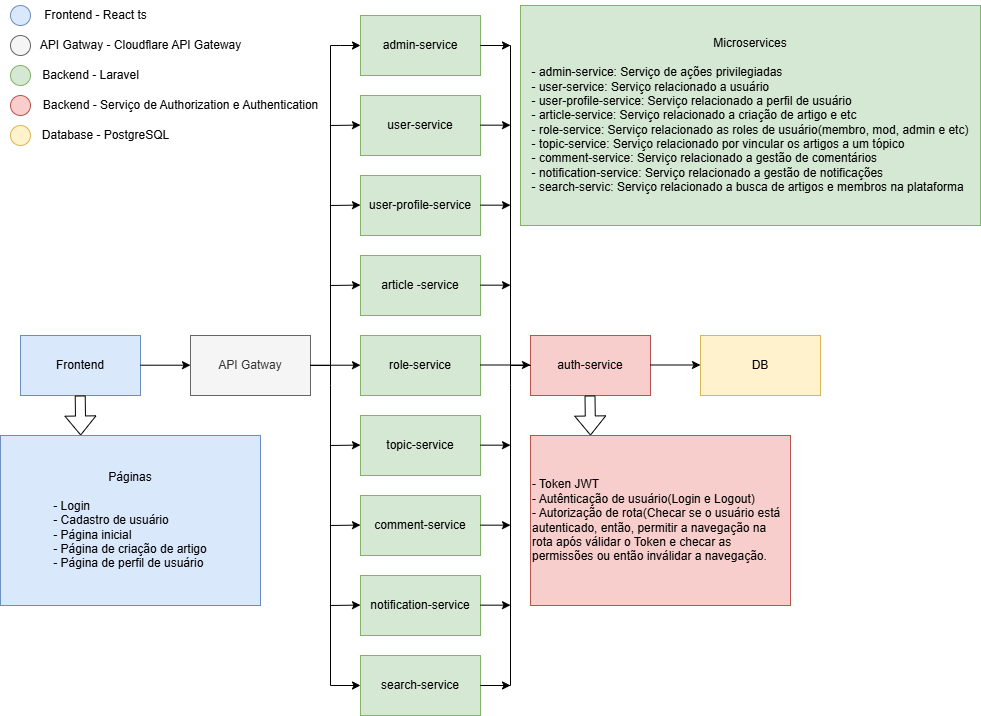

The diagram above was exported from draw.io. Its source (the exported page's mxGraphModel, read from the mxfile embedded in the PNG):
<mxGraphModel dx="1426" dy="785" grid="1" gridSize="10" guides="1" tooltips="1" connect="1" arrows="1" fold="1" page="1" pageScale="1" pageWidth="827" pageHeight="1169" math="0" shadow="0">
  <root>
    <mxCell id="0" />
    <mxCell id="1" parent="0" />
    <mxCell id="tZy0hRPs5cQLzcROsrVT-1" value="Frontend" style="rounded=0;whiteSpace=wrap;html=1;fillColor=#dae8fc;strokeColor=#6c8ebf;" parent="1" vertex="1">
      <mxGeometry x="20" y="340" width="120" height="60" as="geometry" />
    </mxCell>
    <mxCell id="tZy0hRPs5cQLzcROsrVT-2" value="API Gatway" style="rounded=0;whiteSpace=wrap;html=1;fillColor=#f5f5f5;fontColor=#333333;strokeColor=#666666;" parent="1" vertex="1">
      <mxGeometry x="190" y="340" width="120" height="60" as="geometry" />
    </mxCell>
    <mxCell id="tZy0hRPs5cQLzcROsrVT-3" value="user-service" style="rounded=0;whiteSpace=wrap;html=1;fillColor=#d5e8d4;strokeColor=#82b366;" parent="1" vertex="1">
      <mxGeometry x="360" y="100" width="120" height="60" as="geometry" />
    </mxCell>
    <mxCell id="tZy0hRPs5cQLzcROsrVT-5" value="article -service" style="rounded=0;whiteSpace=wrap;html=1;fillColor=#d5e8d4;strokeColor=#82b366;" parent="1" vertex="1">
      <mxGeometry x="360" y="260" width="120" height="60" as="geometry" />
    </mxCell>
    <mxCell id="tZy0hRPs5cQLzcROsrVT-6" value="role-service" style="rounded=0;whiteSpace=wrap;html=1;fillColor=#d5e8d4;strokeColor=#82b366;" parent="1" vertex="1">
      <mxGeometry x="360" y="340" width="120" height="60" as="geometry" />
    </mxCell>
    <mxCell id="tZy0hRPs5cQLzcROsrVT-7" value="auth-service" style="rounded=0;whiteSpace=wrap;html=1;fillColor=#f8cecc;strokeColor=#b85450;" parent="1" vertex="1">
      <mxGeometry x="530" y="340" width="120" height="60" as="geometry" />
    </mxCell>
    <mxCell id="tZy0hRPs5cQLzcROsrVT-8" value="user-profile-service" style="rounded=0;whiteSpace=wrap;html=1;fillColor=#d5e8d4;strokeColor=#82b366;" parent="1" vertex="1">
      <mxGeometry x="360" y="180" width="120" height="60" as="geometry" />
    </mxCell>
    <mxCell id="tZy0hRPs5cQLzcROsrVT-9" value="topic-service" style="rounded=0;whiteSpace=wrap;html=1;fillColor=#d5e8d4;strokeColor=#82b366;" parent="1" vertex="1">
      <mxGeometry x="360" y="420" width="120" height="60" as="geometry" />
    </mxCell>
    <mxCell id="tZy0hRPs5cQLzcROsrVT-10" value="comment-service" style="rounded=0;whiteSpace=wrap;html=1;fillColor=#d5e8d4;strokeColor=#82b366;" parent="1" vertex="1">
      <mxGeometry x="360" y="500" width="120" height="60" as="geometry" />
    </mxCell>
    <mxCell id="tZy0hRPs5cQLzcROsrVT-11" value="notification-service" style="rounded=0;whiteSpace=wrap;html=1;fillColor=#d5e8d4;strokeColor=#82b366;" parent="1" vertex="1">
      <mxGeometry x="360" y="580" width="120" height="60" as="geometry" />
    </mxCell>
    <mxCell id="tZy0hRPs5cQLzcROsrVT-12" value="search-service" style="rounded=0;whiteSpace=wrap;html=1;fillColor=#d5e8d4;strokeColor=#82b366;" parent="1" vertex="1">
      <mxGeometry x="360" y="660" width="120" height="60" as="geometry" />
    </mxCell>
    <mxCell id="tZy0hRPs5cQLzcROsrVT-13" value="admin-service" style="rounded=0;whiteSpace=wrap;html=1;fillColor=#d5e8d4;strokeColor=#82b366;" parent="1" vertex="1">
      <mxGeometry x="360" y="20" width="120" height="60" as="geometry" />
    </mxCell>
    <mxCell id="tZy0hRPs5cQLzcROsrVT-14" value="DB" style="rounded=0;whiteSpace=wrap;html=1;fillColor=#fff2cc;strokeColor=#d6b656;" parent="1" vertex="1">
      <mxGeometry x="700" y="340" width="120" height="60" as="geometry" />
    </mxCell>
    <mxCell id="tZy0hRPs5cQLzcROsrVT-17" value="" style="endArrow=classic;html=1;rounded=0;" parent="1" edge="1">
      <mxGeometry width="50" height="50" relative="1" as="geometry">
        <mxPoint x="140" y="369.71" as="sourcePoint" />
        <mxPoint x="190" y="369.71" as="targetPoint" />
      </mxGeometry>
    </mxCell>
    <mxCell id="tZy0hRPs5cQLzcROsrVT-18" value="" style="endArrow=classic;html=1;rounded=0;" parent="1" edge="1">
      <mxGeometry width="50" height="50" relative="1" as="geometry">
        <mxPoint x="310" y="369.71" as="sourcePoint" />
        <mxPoint x="360" y="369.71" as="targetPoint" />
      </mxGeometry>
    </mxCell>
    <mxCell id="tZy0hRPs5cQLzcROsrVT-20" value="" style="endArrow=classic;html=1;rounded=0;" parent="1" edge="1">
      <mxGeometry width="50" height="50" relative="1" as="geometry">
        <mxPoint x="480" y="369.5" as="sourcePoint" />
        <mxPoint x="530" y="369.5" as="targetPoint" />
      </mxGeometry>
    </mxCell>
    <mxCell id="tZy0hRPs5cQLzcROsrVT-21" value="" style="endArrow=classic;html=1;rounded=0;" parent="1" edge="1">
      <mxGeometry width="50" height="50" relative="1" as="geometry">
        <mxPoint x="650" y="369.5" as="sourcePoint" />
        <mxPoint x="700" y="369.5" as="targetPoint" />
      </mxGeometry>
    </mxCell>
    <mxCell id="tZy0hRPs5cQLzcROsrVT-24" value="" style="endArrow=classic;html=1;rounded=0;entryX=0;entryY=0.5;entryDx=0;entryDy=0;" parent="1" target="tZy0hRPs5cQLzcROsrVT-13" edge="1">
      <mxGeometry width="50" height="50" relative="1" as="geometry">
        <mxPoint x="310" y="370" as="sourcePoint" />
        <mxPoint x="460" y="330" as="targetPoint" />
        <Array as="points">
          <mxPoint x="330" y="370" />
          <mxPoint x="330" y="50" />
          <mxPoint x="340" y="50" />
        </Array>
      </mxGeometry>
    </mxCell>
    <mxCell id="tZy0hRPs5cQLzcROsrVT-26" value="" style="endArrow=classic;html=1;rounded=0;" parent="1" edge="1">
      <mxGeometry width="50" height="50" relative="1" as="geometry">
        <mxPoint x="330" y="130" as="sourcePoint" />
        <mxPoint x="360" y="129.57999999999998" as="targetPoint" />
      </mxGeometry>
    </mxCell>
    <mxCell id="tZy0hRPs5cQLzcROsrVT-28" value="" style="endArrow=classic;html=1;rounded=0;" parent="1" edge="1">
      <mxGeometry width="50" height="50" relative="1" as="geometry">
        <mxPoint x="330" y="210" as="sourcePoint" />
        <mxPoint x="360" y="209.57999999999998" as="targetPoint" />
      </mxGeometry>
    </mxCell>
    <mxCell id="tZy0hRPs5cQLzcROsrVT-30" value="" style="endArrow=classic;html=1;rounded=0;" parent="1" edge="1">
      <mxGeometry width="50" height="50" relative="1" as="geometry">
        <mxPoint x="330" y="290" as="sourcePoint" />
        <mxPoint x="360" y="289.58" as="targetPoint" />
      </mxGeometry>
    </mxCell>
    <mxCell id="tZy0hRPs5cQLzcROsrVT-32" value="" style="endArrow=classic;html=1;rounded=0;" parent="1" edge="1">
      <mxGeometry width="50" height="50" relative="1" as="geometry">
        <mxPoint x="330" y="450" as="sourcePoint" />
        <mxPoint x="360" y="449.58" as="targetPoint" />
      </mxGeometry>
    </mxCell>
    <mxCell id="tZy0hRPs5cQLzcROsrVT-33" value="" style="endArrow=classic;html=1;rounded=0;" parent="1" edge="1">
      <mxGeometry width="50" height="50" relative="1" as="geometry">
        <mxPoint x="330" y="530" as="sourcePoint" />
        <mxPoint x="360" y="529.5799999999999" as="targetPoint" />
      </mxGeometry>
    </mxCell>
    <mxCell id="tZy0hRPs5cQLzcROsrVT-34" value="" style="endArrow=classic;html=1;rounded=0;" parent="1" edge="1">
      <mxGeometry width="50" height="50" relative="1" as="geometry">
        <mxPoint x="330" y="610" as="sourcePoint" />
        <mxPoint x="360" y="609.5799999999999" as="targetPoint" />
      </mxGeometry>
    </mxCell>
    <mxCell id="tZy0hRPs5cQLzcROsrVT-39" value="" style="endArrow=classic;html=1;rounded=0;entryX=0;entryY=0.5;entryDx=0;entryDy=0;" parent="1" target="tZy0hRPs5cQLzcROsrVT-12" edge="1">
      <mxGeometry width="50" height="50" relative="1" as="geometry">
        <mxPoint x="310" y="370" as="sourcePoint" />
        <mxPoint x="400" y="370" as="targetPoint" />
        <Array as="points">
          <mxPoint x="330" y="370" />
          <mxPoint x="330" y="390" />
          <mxPoint x="330" y="690" />
        </Array>
      </mxGeometry>
    </mxCell>
    <mxCell id="tZy0hRPs5cQLzcROsrVT-40" value="" style="endArrow=classic;html=1;rounded=0;" parent="1" edge="1">
      <mxGeometry width="50" height="50" relative="1" as="geometry">
        <mxPoint x="530" y="370" as="sourcePoint" />
        <mxPoint x="510" y="50" as="targetPoint" />
        <Array as="points">
          <mxPoint x="510" y="370" />
          <mxPoint x="510" y="50" />
          <mxPoint x="480" y="50" />
        </Array>
      </mxGeometry>
    </mxCell>
    <mxCell id="tZy0hRPs5cQLzcROsrVT-41" value="" style="endArrow=classic;html=1;rounded=0;" parent="1" edge="1">
      <mxGeometry width="50" height="50" relative="1" as="geometry">
        <mxPoint x="530" y="370" as="sourcePoint" />
        <mxPoint x="510" y="690" as="targetPoint" />
        <Array as="points">
          <mxPoint x="510" y="370" />
          <mxPoint x="510" y="390" />
          <mxPoint x="510" y="690" />
          <mxPoint x="480" y="690" />
        </Array>
      </mxGeometry>
    </mxCell>
    <mxCell id="tZy0hRPs5cQLzcROsrVT-42" value="" style="endArrow=classic;html=1;rounded=0;" parent="1" edge="1">
      <mxGeometry width="50" height="50" relative="1" as="geometry">
        <mxPoint x="480" y="609.66" as="sourcePoint" />
        <mxPoint x="510" y="609.66" as="targetPoint" />
      </mxGeometry>
    </mxCell>
    <mxCell id="tZy0hRPs5cQLzcROsrVT-46" value="" style="endArrow=classic;html=1;rounded=0;" parent="1" edge="1">
      <mxGeometry width="50" height="50" relative="1" as="geometry">
        <mxPoint x="480" y="529.66" as="sourcePoint" />
        <mxPoint x="510" y="529.66" as="targetPoint" />
      </mxGeometry>
    </mxCell>
    <mxCell id="tZy0hRPs5cQLzcROsrVT-47" value="" style="endArrow=classic;html=1;rounded=0;" parent="1" edge="1">
      <mxGeometry width="50" height="50" relative="1" as="geometry">
        <mxPoint x="480" y="449.65999999999997" as="sourcePoint" />
        <mxPoint x="510" y="449.65999999999997" as="targetPoint" />
      </mxGeometry>
    </mxCell>
    <mxCell id="tZy0hRPs5cQLzcROsrVT-48" value="" style="endArrow=classic;html=1;rounded=0;" parent="1" edge="1">
      <mxGeometry width="50" height="50" relative="1" as="geometry">
        <mxPoint x="480" y="289.65999999999997" as="sourcePoint" />
        <mxPoint x="510" y="289.65999999999997" as="targetPoint" />
      </mxGeometry>
    </mxCell>
    <mxCell id="tZy0hRPs5cQLzcROsrVT-49" value="" style="endArrow=classic;html=1;rounded=0;" parent="1" edge="1">
      <mxGeometry width="50" height="50" relative="1" as="geometry">
        <mxPoint x="480" y="209.65999999999994" as="sourcePoint" />
        <mxPoint x="510" y="209.65999999999994" as="targetPoint" />
      </mxGeometry>
    </mxCell>
    <mxCell id="tZy0hRPs5cQLzcROsrVT-50" value="" style="endArrow=classic;html=1;rounded=0;" parent="1" edge="1">
      <mxGeometry width="50" height="50" relative="1" as="geometry">
        <mxPoint x="480" y="129.66" as="sourcePoint" />
        <mxPoint x="510" y="129.66" as="targetPoint" />
      </mxGeometry>
    </mxCell>
    <mxCell id="tZy0hRPs5cQLzcROsrVT-51" value="" style="ellipse;whiteSpace=wrap;html=1;aspect=fixed;fillColor=#dae8fc;strokeColor=#6c8ebf;" parent="1" vertex="1">
      <mxGeometry x="10" y="10" width="20" height="20" as="geometry" />
    </mxCell>
    <mxCell id="tZy0hRPs5cQLzcROsrVT-54" value="" style="ellipse;whiteSpace=wrap;html=1;aspect=fixed;fillColor=#f5f5f5;strokeColor=#666666;fontColor=#333333;" parent="1" vertex="1">
      <mxGeometry x="10" y="40" width="20" height="20" as="geometry" />
    </mxCell>
    <mxCell id="tZy0hRPs5cQLzcROsrVT-55" value="" style="ellipse;whiteSpace=wrap;html=1;aspect=fixed;fillColor=#d5e8d4;strokeColor=#82b366;" parent="1" vertex="1">
      <mxGeometry x="10" y="70" width="20" height="20" as="geometry" />
    </mxCell>
    <mxCell id="tZy0hRPs5cQLzcROsrVT-56" value="" style="ellipse;whiteSpace=wrap;html=1;aspect=fixed;fillColor=#f8cecc;strokeColor=#b85450;" parent="1" vertex="1">
      <mxGeometry x="10" y="100" width="20" height="20" as="geometry" />
    </mxCell>
    <mxCell id="tZy0hRPs5cQLzcROsrVT-57" value="" style="ellipse;whiteSpace=wrap;html=1;aspect=fixed;fillColor=#fff2cc;strokeColor=#d6b656;" parent="1" vertex="1">
      <mxGeometry x="10" y="130" width="20" height="20" as="geometry" />
    </mxCell>
    <mxCell id="tZy0hRPs5cQLzcROsrVT-58" value="Frontend - React ts" style="text;html=1;align=center;verticalAlign=middle;resizable=0;points=[];autosize=1;strokeColor=none;fillColor=none;" parent="1" vertex="1">
      <mxGeometry x="30" y="5" width="130" height="30" as="geometry" />
    </mxCell>
    <mxCell id="tZy0hRPs5cQLzcROsrVT-59" value="API Gatway - Cloudflare API Gateway" style="text;html=1;align=center;verticalAlign=middle;resizable=0;points=[];autosize=1;strokeColor=none;fillColor=none;" parent="1" vertex="1">
      <mxGeometry x="30" y="35" width="220" height="30" as="geometry" />
    </mxCell>
    <mxCell id="tZy0hRPs5cQLzcROsrVT-60" value="Backend - Laravel" style="text;html=1;align=center;verticalAlign=middle;resizable=0;points=[];autosize=1;strokeColor=none;fillColor=none;" parent="1" vertex="1">
      <mxGeometry x="30" y="65" width="120" height="30" as="geometry" />
    </mxCell>
    <mxCell id="tZy0hRPs5cQLzcROsrVT-61" value="Backend - Serviço de Authorization e Authentication" style="text;html=1;align=center;verticalAlign=middle;resizable=0;points=[];autosize=1;strokeColor=none;fillColor=none;" parent="1" vertex="1">
      <mxGeometry x="30" y="95" width="300" height="30" as="geometry" />
    </mxCell>
    <mxCell id="tZy0hRPs5cQLzcROsrVT-62" value="Database - PostgreSQL" style="text;html=1;align=center;verticalAlign=middle;resizable=0;points=[];autosize=1;strokeColor=none;fillColor=none;" parent="1" vertex="1">
      <mxGeometry x="30" y="125" width="150" height="30" as="geometry" />
    </mxCell>
    <mxCell id="tZy0hRPs5cQLzcROsrVT-63" value="" style="shape=flexArrow;endArrow=classic;html=1;rounded=0;" parent="1" edge="1">
      <mxGeometry width="50" height="50" relative="1" as="geometry">
        <mxPoint x="589.5" y="400" as="sourcePoint" />
        <mxPoint x="590" y="440" as="targetPoint" />
      </mxGeometry>
    </mxCell>
    <mxCell id="tZy0hRPs5cQLzcROsrVT-64" value="- Token JWT&lt;div&gt;- Autênticação de usuário(Login e Logout)&lt;/div&gt;&lt;div&gt;- Autorização de rota(Checar se o usuário está autenticado, então, permitir a navegação na rota após válidar o Token e checar as permissões ou então inválidar a navegação.&lt;/div&gt;" style="rounded=0;whiteSpace=wrap;html=1;fillColor=#f8cecc;strokeColor=#b85450;align=left;" parent="1" vertex="1">
      <mxGeometry x="530" y="440" width="260" height="170" as="geometry" />
    </mxCell>
    <mxCell id="tZy0hRPs5cQLzcROsrVT-66" value="" style="shape=flexArrow;endArrow=classic;html=1;rounded=0;" parent="1" edge="1">
      <mxGeometry width="50" height="50" relative="1" as="geometry">
        <mxPoint x="79.71000000000004" y="400" as="sourcePoint" />
        <mxPoint x="80.21000000000004" y="440" as="targetPoint" />
      </mxGeometry>
    </mxCell>
    <mxCell id="tZy0hRPs5cQLzcROsrVT-67" value="&lt;div style=&quot;&quot;&gt;Páginas&lt;/div&gt;&lt;div style=&quot;&quot;&gt;&lt;br&gt;&lt;/div&gt;&lt;div style=&quot;text-align: left;&quot;&gt;- Login&lt;/div&gt;&lt;div style=&quot;text-align: left;&quot;&gt;- Cadastro de usuário&lt;/div&gt;&lt;div style=&quot;text-align: left;&quot;&gt;- Página inicial&lt;/div&gt;&lt;div style=&quot;text-align: left;&quot;&gt;- Página de criação de artigo&lt;/div&gt;&lt;div style=&quot;text-align: left;&quot;&gt;- Página de perfil de usuário&lt;/div&gt;" style="rounded=0;whiteSpace=wrap;html=1;fillColor=#dae8fc;strokeColor=#6c8ebf;align=center;" parent="1" vertex="1">
      <mxGeometry y="440" width="260" height="170" as="geometry" />
    </mxCell>
    <mxCell id="tZy0hRPs5cQLzcROsrVT-68" value="Microservices&lt;div&gt;&lt;br&gt;&lt;/div&gt;&lt;div style=&quot;text-align: left;&quot;&gt;- admin-service: Serviço de ações privilegiadas&lt;/div&gt;&lt;div style=&quot;text-align: left;&quot;&gt;- user-service: Serviço relacionado a usuário&lt;/div&gt;&lt;div style=&quot;text-align: left;&quot;&gt;- user-profile-service: Serviço relacionado a perfil de usuário&lt;/div&gt;&lt;div style=&quot;text-align: left;&quot;&gt;- article-service: Serviço relacionado a criação de artigo e etc&lt;/div&gt;&lt;div style=&quot;text-align: left;&quot;&gt;- role-service: Serviço relacionado as roles de usuário(membro, mod, admin e etc)&lt;/div&gt;&lt;div style=&quot;text-align: left;&quot;&gt;- topic-service: Serviço relacionado por vincular os artigos a um tópico&lt;/div&gt;&lt;div style=&quot;text-align: left;&quot;&gt;- comment-service: Serviço relacionado a gestão de comentários&lt;/div&gt;&lt;div style=&quot;text-align: left;&quot;&gt;- notification-service: Serviço relacionado a gestão de notificações&lt;/div&gt;&lt;div style=&quot;text-align: left;&quot;&gt;- search-servic: Serviço relacionado a busca de artigos e membros na plataforma&lt;/div&gt;" style="rounded=0;whiteSpace=wrap;html=1;fillColor=#d5e8d4;strokeColor=#82b366;align=center;" parent="1" vertex="1">
      <mxGeometry x="520" y="10" width="460" height="220" as="geometry" />
    </mxCell>
  </root>
</mxGraphModel>